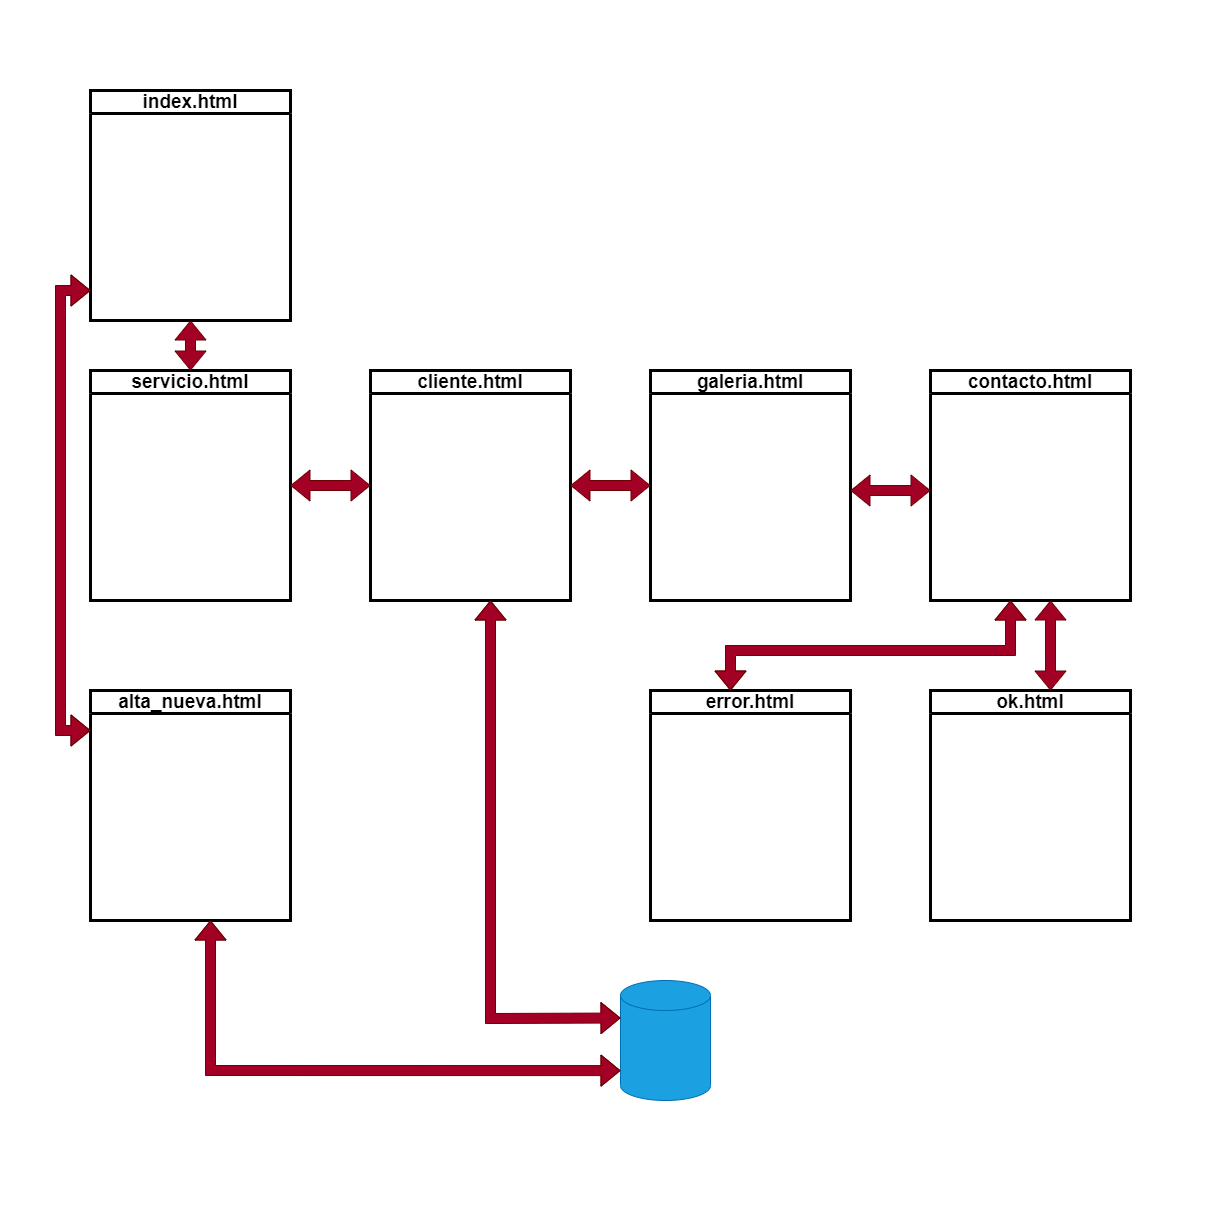

The diagram above was exported from draw.io. Its source (the exported page's mxGraphModel, read from the mxfile embedded in the PNG):
<mxGraphModel dx="1830" dy="1367" grid="0" gridSize="10" guides="1" tooltips="1" connect="1" arrows="1" fold="1" page="0" pageScale="1" pageWidth="1169" pageHeight="827" background="#FFFFFF" math="0" shadow="0">
  <root>
    <mxCell id="0" />
    <mxCell id="1" parent="0" />
    <mxCell id="pNzTLY4k7F46sNlQdImb-8" value="&lt;font style=&quot;font-size: 19px;&quot;&gt;index.html&lt;/font&gt;" style="swimlane;whiteSpace=wrap;html=1;strokeColor=#000000;strokeWidth=3;" parent="1" vertex="1">
      <mxGeometry x="80" y="80" width="200" height="230" as="geometry" />
    </mxCell>
    <mxCell id="gfpR4wTn0PvenXASIPwU-1" value="&lt;font style=&quot;font-size: 19px;&quot;&gt;servicio.html&lt;/font&gt;" style="swimlane;whiteSpace=wrap;html=1;strokeColor=#000000;strokeWidth=3;" parent="1" vertex="1">
      <mxGeometry x="80" y="360" width="200" height="230" as="geometry" />
    </mxCell>
    <mxCell id="gfpR4wTn0PvenXASIPwU-2" value="&lt;font style=&quot;font-size: 19px;&quot;&gt;cliente.html&lt;/font&gt;" style="swimlane;whiteSpace=wrap;html=1;strokeColor=#000000;strokeWidth=3;" parent="1" vertex="1">
      <mxGeometry x="360" y="360" width="200" height="230" as="geometry" />
    </mxCell>
    <mxCell id="gfpR4wTn0PvenXASIPwU-3" value="&lt;font style=&quot;font-size: 19px;&quot;&gt;galeria.html&lt;/font&gt;" style="swimlane;whiteSpace=wrap;html=1;strokeColor=#000000;strokeWidth=3;" parent="1" vertex="1">
      <mxGeometry x="640" y="360" width="200" height="230" as="geometry" />
    </mxCell>
    <mxCell id="gfpR4wTn0PvenXASIPwU-4" value="&lt;font style=&quot;font-size: 19px;&quot;&gt;contacto.html&lt;/font&gt;" style="swimlane;whiteSpace=wrap;html=1;strokeColor=#000000;strokeWidth=3;" parent="1" vertex="1">
      <mxGeometry x="920" y="360" width="200" height="230" as="geometry" />
    </mxCell>
    <mxCell id="gfpR4wTn0PvenXASIPwU-7" value="" style="shape=flexArrow;endArrow=classic;startArrow=classic;html=1;rounded=0;entryX=0.5;entryY=1;entryDx=0;entryDy=0;fillColor=#a20025;strokeColor=#6F0000;" parent="1" source="gfpR4wTn0PvenXASIPwU-1" target="pNzTLY4k7F46sNlQdImb-8" edge="1">
      <mxGeometry width="100" height="100" relative="1" as="geometry">
        <mxPoint x="570" y="290" as="sourcePoint" />
        <mxPoint x="670" y="190" as="targetPoint" />
      </mxGeometry>
    </mxCell>
    <mxCell id="gfpR4wTn0PvenXASIPwU-8" value="" style="shape=flexArrow;endArrow=classic;startArrow=classic;html=1;rounded=0;exitX=1;exitY=0.5;exitDx=0;exitDy=0;entryX=0;entryY=0.5;entryDx=0;entryDy=0;fillColor=#a20025;strokeColor=#6F0000;" parent="1" source="gfpR4wTn0PvenXASIPwU-1" target="gfpR4wTn0PvenXASIPwU-2" edge="1">
      <mxGeometry width="100" height="100" relative="1" as="geometry">
        <mxPoint x="570" y="370" as="sourcePoint" />
        <mxPoint x="670" y="270" as="targetPoint" />
      </mxGeometry>
    </mxCell>
    <mxCell id="gfpR4wTn0PvenXASIPwU-9" value="" style="shape=flexArrow;endArrow=classic;startArrow=classic;html=1;rounded=0;exitX=1;exitY=0.5;exitDx=0;exitDy=0;entryX=0;entryY=0.5;entryDx=0;entryDy=0;fillColor=#a20025;strokeColor=#6F0000;" parent="1" source="gfpR4wTn0PvenXASIPwU-2" target="gfpR4wTn0PvenXASIPwU-3" edge="1">
      <mxGeometry width="100" height="100" relative="1" as="geometry">
        <mxPoint x="570" y="460" as="sourcePoint" />
        <mxPoint x="670" y="360" as="targetPoint" />
      </mxGeometry>
    </mxCell>
    <mxCell id="gfpR4wTn0PvenXASIPwU-10" value="" style="shape=flexArrow;endArrow=classic;startArrow=classic;html=1;rounded=0;fillColor=#a20025;strokeColor=#6F0000;" parent="1" edge="1">
      <mxGeometry width="100" height="100" relative="1" as="geometry">
        <mxPoint x="840" y="480" as="sourcePoint" />
        <mxPoint x="920" y="480" as="targetPoint" />
      </mxGeometry>
    </mxCell>
    <mxCell id="gfpR4wTn0PvenXASIPwU-11" value="&lt;font style=&quot;font-size: 19px;&quot;&gt;ok.html&lt;/font&gt;" style="swimlane;whiteSpace=wrap;html=1;strokeColor=#000000;strokeWidth=3;" parent="1" vertex="1">
      <mxGeometry x="920" y="680" width="200" height="230" as="geometry" />
    </mxCell>
    <mxCell id="gfpR4wTn0PvenXASIPwU-12" value="&lt;font style=&quot;font-size: 19px;&quot;&gt;error.html&lt;/font&gt;" style="swimlane;whiteSpace=wrap;html=1;strokeColor=#000000;strokeWidth=3;" parent="1" vertex="1">
      <mxGeometry x="640" y="680" width="200" height="230" as="geometry" />
    </mxCell>
    <mxCell id="gfpR4wTn0PvenXASIPwU-13" value="" style="shape=flexArrow;endArrow=classic;startArrow=classic;html=1;rounded=0;fillColor=#a20025;strokeColor=#6F0000;" parent="1" edge="1">
      <mxGeometry width="100" height="100" relative="1" as="geometry">
        <mxPoint x="720" y="680" as="sourcePoint" />
        <mxPoint x="1000" y="590" as="targetPoint" />
        <Array as="points">
          <mxPoint x="720" y="640" />
          <mxPoint x="1000" y="640" />
        </Array>
      </mxGeometry>
    </mxCell>
    <mxCell id="gfpR4wTn0PvenXASIPwU-14" value="" style="shape=flexArrow;endArrow=classic;startArrow=classic;html=1;rounded=0;fillColor=#a20025;strokeColor=#6F0000;" parent="1" edge="1">
      <mxGeometry width="100" height="100" relative="1" as="geometry">
        <mxPoint x="1040" y="680" as="sourcePoint" />
        <mxPoint x="1040" y="590" as="targetPoint" />
      </mxGeometry>
    </mxCell>
    <mxCell id="gfpR4wTn0PvenXASIPwU-16" value="&lt;font style=&quot;font-size: 19px;&quot;&gt;alta_nueva.html&lt;/font&gt;" style="swimlane;whiteSpace=wrap;html=1;strokeColor=#000000;strokeWidth=3;" parent="1" vertex="1">
      <mxGeometry x="80" y="680" width="200" height="230" as="geometry" />
    </mxCell>
    <mxCell id="gfpR4wTn0PvenXASIPwU-17" value="" style="shape=flexArrow;endArrow=classic;startArrow=classic;html=1;rounded=0;strokeColor=#6F0000;fillColor=#a20025;" parent="1" edge="1">
      <mxGeometry width="100" height="100" relative="1" as="geometry">
        <mxPoint x="80" y="720" as="sourcePoint" />
        <mxPoint x="80" y="280" as="targetPoint" />
        <Array as="points">
          <mxPoint x="50" y="720" />
          <mxPoint x="50" y="280" />
        </Array>
      </mxGeometry>
    </mxCell>
    <mxCell id="gfpR4wTn0PvenXASIPwU-18" value="" style="shape=cylinder3;whiteSpace=wrap;html=1;boundedLbl=1;backgroundOutline=1;size=15;fillColor=#1ba1e2;fontColor=#ffffff;strokeColor=#006EAF;" parent="1" vertex="1">
      <mxGeometry x="610" y="970" width="90" height="120" as="geometry" />
    </mxCell>
    <mxCell id="gfpR4wTn0PvenXASIPwU-19" value="" style="shape=flexArrow;endArrow=classic;startArrow=classic;html=1;rounded=0;entryX=0;entryY=0.751;entryDx=0;entryDy=0;entryPerimeter=0;strokeColor=#6F0000;fillColor=#a20025;" parent="1" target="gfpR4wTn0PvenXASIPwU-18" edge="1">
      <mxGeometry width="100" height="100" relative="1" as="geometry">
        <mxPoint x="200" y="910" as="sourcePoint" />
        <mxPoint x="430" y="860" as="targetPoint" />
        <Array as="points">
          <mxPoint x="200" y="1060" />
        </Array>
      </mxGeometry>
    </mxCell>
    <mxCell id="gfpR4wTn0PvenXASIPwU-20" value="" style="shape=flexArrow;endArrow=classic;startArrow=classic;html=1;rounded=0;entryX=0;entryY=0;entryDx=0;entryDy=37.5;entryPerimeter=0;fillColor=#a20025;strokeColor=#6F0000;" parent="1" target="gfpR4wTn0PvenXASIPwU-18" edge="1">
      <mxGeometry width="100" height="100" relative="1" as="geometry">
        <mxPoint x="480" y="590" as="sourcePoint" />
        <mxPoint x="580" y="910" as="targetPoint" />
        <Array as="points">
          <mxPoint x="480" y="1008" />
        </Array>
      </mxGeometry>
    </mxCell>
  </root>
</mxGraphModel>